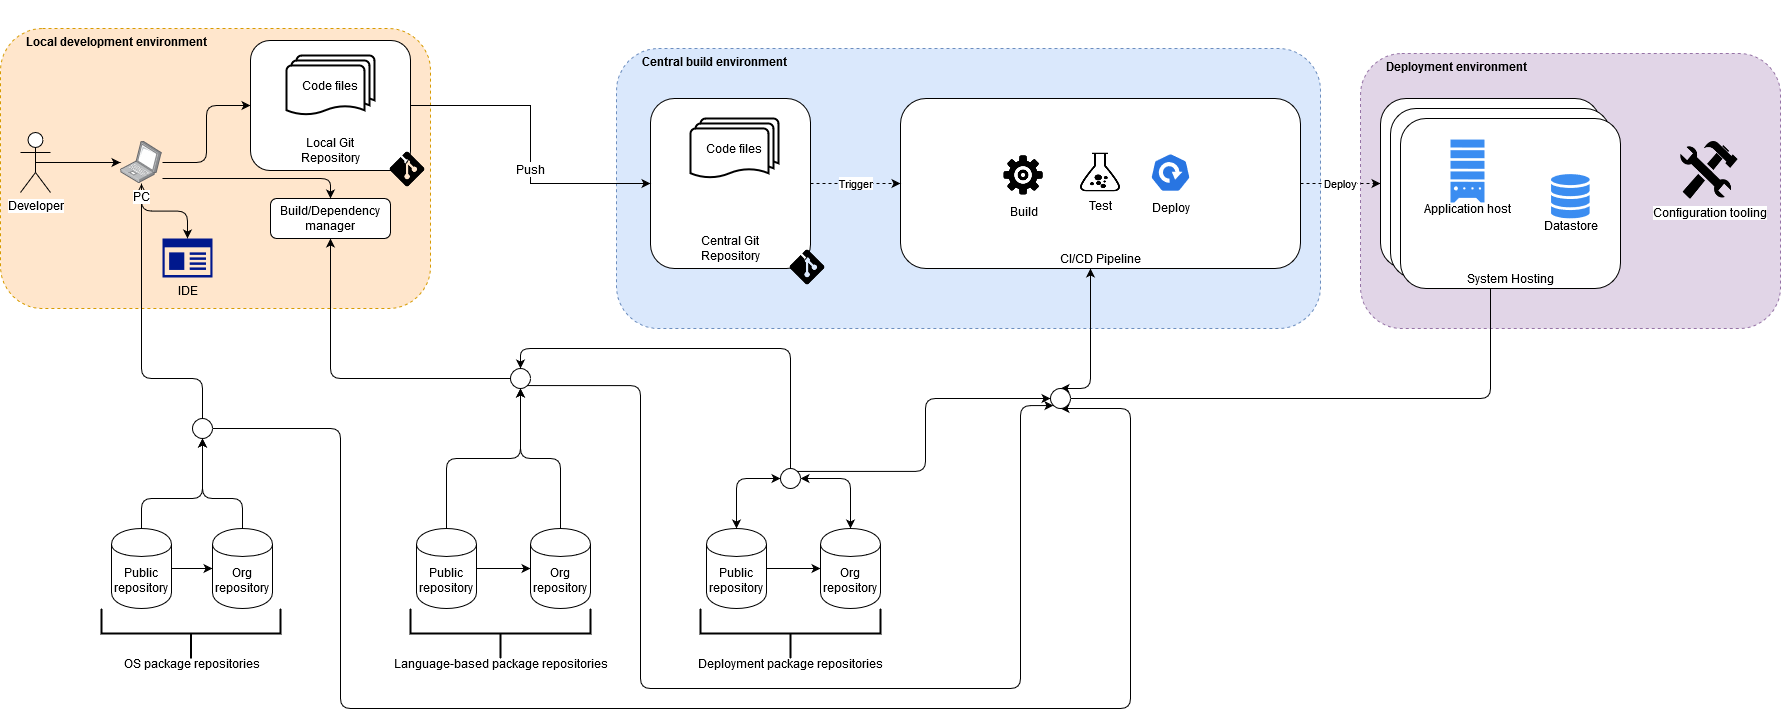

The diagram above was exported from draw.io. Its source (the exported page's mxGraphModel, read from the mxfile embedded in the PNG):
<mxGraphModel dx="3204" dy="2042" grid="1" gridSize="10" guides="1" tooltips="1" connect="1" arrows="1" fold="1" page="1" pageScale="1" pageWidth="1654" pageHeight="1169" math="0" shadow="0">
  <root>
    <mxCell id="0" />
    <mxCell id="1" parent="0" />
    <mxCell id="cnthiNI7-gScB50r5H3E-11" value="Deployment environment" style="rounded=1;whiteSpace=wrap;html=1;dashed=1;fillColor=#e1d5e7;verticalAlign=top;align=left;spacingLeft=24;strokeColor=#9673a6;fontStyle=1" vertex="1" parent="1">
      <mxGeometry x="550" y="-65" width="420" height="275" as="geometry" />
    </mxCell>
    <mxCell id="cnthiNI7-gScB50r5H3E-1" value="Central build environment" style="rounded=1;whiteSpace=wrap;html=1;dashed=1;fillColor=#dae8fc;verticalAlign=top;align=left;spacingLeft=24;strokeColor=#6c8ebf;fontStyle=1" vertex="1" parent="1">
      <mxGeometry x="-194" y="-70" width="704" height="280" as="geometry" />
    </mxCell>
    <mxCell id="SoW3HgIape0tem18NZ_j-68" value="&lt;div&gt;Local development environment&lt;br&gt;&lt;/div&gt;" style="rounded=1;whiteSpace=wrap;html=1;dashed=1;fillColor=#ffe6cc;verticalAlign=top;align=left;spacingLeft=24;strokeColor=#d79b00;fontStyle=1" parent="1" vertex="1">
      <mxGeometry x="-810" y="-90" width="430" height="280" as="geometry" />
    </mxCell>
    <mxCell id="SoW3HgIape0tem18NZ_j-69" value="Deployment package repositories" style="strokeWidth=2;html=1;shape=mxgraph.flowchart.annotation_2;align=center;labelPosition=center;pointerEvents=1;direction=north;verticalAlign=bottom;verticalLabelPosition=middle;spacingBottom=-15;" parent="1" vertex="1">
      <mxGeometry x="-110" y="490" width="180" height="50" as="geometry" />
    </mxCell>
    <mxCell id="SoW3HgIape0tem18NZ_j-70" value="Language-based package repositories" style="strokeWidth=2;html=1;shape=mxgraph.flowchart.annotation_2;align=center;labelPosition=center;pointerEvents=1;direction=north;verticalAlign=bottom;verticalLabelPosition=middle;spacingBottom=-15;" parent="1" vertex="1">
      <mxGeometry x="-400" y="490" width="180" height="50" as="geometry" />
    </mxCell>
    <mxCell id="SoW3HgIape0tem18NZ_j-71" style="edgeStyle=orthogonalEdgeStyle;rounded=1;orthogonalLoop=1;jettySize=auto;html=1;exitX=0.5;exitY=0;exitDx=0;exitDy=0;" parent="1" source="SoW3HgIape0tem18NZ_j-77" target="SoW3HgIape0tem18NZ_j-92" edge="1">
      <mxGeometry relative="1" as="geometry" />
    </mxCell>
    <mxCell id="SoW3HgIape0tem18NZ_j-72" style="edgeStyle=orthogonalEdgeStyle;rounded=1;orthogonalLoop=1;jettySize=auto;html=1;" parent="1" source="SoW3HgIape0tem18NZ_j-111" target="SoW3HgIape0tem18NZ_j-116" edge="1">
      <mxGeometry relative="1" as="geometry" />
    </mxCell>
    <mxCell id="SoW3HgIape0tem18NZ_j-73" style="edgeStyle=orthogonalEdgeStyle;rounded=0;orthogonalLoop=1;jettySize=auto;html=1;exitX=0.5;exitY=0.5;exitDx=0;exitDy=0;exitPerimeter=0;" parent="1" source="SoW3HgIape0tem18NZ_j-74" target="SoW3HgIape0tem18NZ_j-111" edge="1">
      <mxGeometry relative="1" as="geometry" />
    </mxCell>
    <mxCell id="SoW3HgIape0tem18NZ_j-74" value="Developer" style="shape=umlActor;verticalLabelPosition=bottom;labelBackgroundColor=#ffffff;verticalAlign=top;html=1;outlineConnect=0;" parent="1" vertex="1">
      <mxGeometry x="-790" y="14" width="30" height="60" as="geometry" />
    </mxCell>
    <mxCell id="SoW3HgIape0tem18NZ_j-75" value="Public repository" style="shape=cylinder;whiteSpace=wrap;html=1;boundedLbl=1;backgroundOutline=1;" parent="1" vertex="1">
      <mxGeometry x="-394" y="410" width="60" height="80" as="geometry" />
    </mxCell>
    <mxCell id="SoW3HgIape0tem18NZ_j-76" style="edgeStyle=orthogonalEdgeStyle;rounded=0;orthogonalLoop=1;jettySize=auto;html=1;exitX=1;exitY=0.5;exitDx=0;exitDy=0;" parent="1" source="SoW3HgIape0tem18NZ_j-75" target="SoW3HgIape0tem18NZ_j-77" edge="1">
      <mxGeometry relative="1" as="geometry" />
    </mxCell>
    <mxCell id="SoW3HgIape0tem18NZ_j-77" value="Org repository" style="shape=cylinder;whiteSpace=wrap;html=1;boundedLbl=1;backgroundOutline=1;" parent="1" vertex="1">
      <mxGeometry x="-280" y="410" width="60" height="80" as="geometry" />
    </mxCell>
    <mxCell id="SoW3HgIape0tem18NZ_j-78" value="" style="group" parent="1" vertex="1" connectable="0">
      <mxGeometry x="-160" y="-20" width="186" height="198" as="geometry" />
    </mxCell>
    <mxCell id="SoW3HgIape0tem18NZ_j-79" value="" style="group" parent="SoW3HgIape0tem18NZ_j-78" vertex="1" connectable="0">
      <mxGeometry width="186" height="198" as="geometry" />
    </mxCell>
    <mxCell id="SoW3HgIape0tem18NZ_j-80" value="" style="group" parent="SoW3HgIape0tem18NZ_j-79" vertex="1" connectable="0">
      <mxGeometry width="160" height="170" as="geometry" />
    </mxCell>
    <mxCell id="SoW3HgIape0tem18NZ_j-81" value="" style="rounded=1;whiteSpace=wrap;html=1;" parent="SoW3HgIape0tem18NZ_j-80" vertex="1">
      <mxGeometry width="160" height="170" as="geometry" />
    </mxCell>
    <mxCell id="SoW3HgIape0tem18NZ_j-82" value="Code files" style="strokeWidth=2;html=1;shape=mxgraph.flowchart.multi-document;whiteSpace=wrap;" parent="SoW3HgIape0tem18NZ_j-80" vertex="1">
      <mxGeometry x="40" y="20" width="88" height="60" as="geometry" />
    </mxCell>
    <mxCell id="SoW3HgIape0tem18NZ_j-84" value="Central Git Repository" style="text;html=1;strokeColor=none;fillColor=none;align=center;verticalAlign=middle;whiteSpace=wrap;rounded=0;" parent="SoW3HgIape0tem18NZ_j-80" vertex="1">
      <mxGeometry x="45" y="140" width="70" height="20" as="geometry" />
    </mxCell>
    <mxCell id="SoW3HgIape0tem18NZ_j-85" value="" style="shape=image;html=1;verticalAlign=top;verticalLabelPosition=bottom;labelBackgroundColor=#ffffff;imageAspect=0;aspect=fixed;image=https://cdn4.iconfinder.com/data/icons/vector-brand-logos/40/Git-128.png" parent="SoW3HgIape0tem18NZ_j-79" vertex="1">
      <mxGeometry x="128" y="140" width="58" height="58" as="geometry" />
    </mxCell>
    <mxCell id="SoW3HgIape0tem18NZ_j-86" style="edgeStyle=orthogonalEdgeStyle;rounded=0;orthogonalLoop=1;jettySize=auto;html=1;" parent="1" source="SoW3HgIape0tem18NZ_j-116" target="SoW3HgIape0tem18NZ_j-81" edge="1">
      <mxGeometry relative="1" as="geometry" />
    </mxCell>
    <mxCell id="SoW3HgIape0tem18NZ_j-87" value="Push" style="text;html=1;align=center;verticalAlign=middle;resizable=0;points=[];labelBackgroundColor=#ffffff;" parent="SoW3HgIape0tem18NZ_j-86" vertex="1" connectable="0">
      <mxGeometry x="0.152" y="-1" relative="1" as="geometry">
        <mxPoint as="offset" />
      </mxGeometry>
    </mxCell>
    <mxCell id="SoW3HgIape0tem18NZ_j-88" style="edgeStyle=orthogonalEdgeStyle;orthogonalLoop=1;jettySize=auto;html=1;rounded=1;exitX=0.5;exitY=0;exitDx=0;exitDy=0;" parent="1" source="SoW3HgIape0tem18NZ_j-75" target="SoW3HgIape0tem18NZ_j-92" edge="1">
      <mxGeometry relative="1" as="geometry" />
    </mxCell>
    <mxCell id="SoW3HgIape0tem18NZ_j-90" style="edgeStyle=orthogonalEdgeStyle;rounded=1;orthogonalLoop=1;jettySize=auto;html=1;" parent="1" source="SoW3HgIape0tem18NZ_j-92" target="SoW3HgIape0tem18NZ_j-112" edge="1">
      <mxGeometry relative="1" as="geometry" />
    </mxCell>
    <mxCell id="SoW3HgIape0tem18NZ_j-91" style="edgeStyle=orthogonalEdgeStyle;rounded=1;orthogonalLoop=1;jettySize=auto;html=1;exitX=1;exitY=1;exitDx=0;exitDy=0;entryX=0;entryY=1;entryDx=0;entryDy=0;startArrow=none;startFill=0;endArrow=classic;endFill=1;" parent="1" source="SoW3HgIape0tem18NZ_j-92" target="SoW3HgIape0tem18NZ_j-134" edge="1">
      <mxGeometry relative="1" as="geometry">
        <Array as="points">
          <mxPoint x="-170" y="267" />
          <mxPoint x="-170" y="570" />
          <mxPoint x="210" y="570" />
          <mxPoint x="210" y="287" />
        </Array>
      </mxGeometry>
    </mxCell>
    <mxCell id="SoW3HgIape0tem18NZ_j-92" value="" style="ellipse;whiteSpace=wrap;html=1;aspect=fixed;" parent="1" vertex="1">
      <mxGeometry x="-300" y="250" width="20" height="20" as="geometry" />
    </mxCell>
    <mxCell id="SoW3HgIape0tem18NZ_j-93" style="edgeStyle=orthogonalEdgeStyle;rounded=1;orthogonalLoop=1;jettySize=auto;html=1;startArrow=classic;startFill=1;" parent="1" source="SoW3HgIape0tem18NZ_j-95" target="SoW3HgIape0tem18NZ_j-134" edge="1">
      <mxGeometry relative="1" as="geometry">
        <Array as="points">
          <mxPoint x="280" y="270" />
          <mxPoint x="260" y="270" />
        </Array>
        <mxPoint x="230" y="280" as="targetPoint" />
      </mxGeometry>
    </mxCell>
    <mxCell id="SoW3HgIape0tem18NZ_j-94" value="Deploy" style="edgeStyle=orthogonalEdgeStyle;rounded=1;orthogonalLoop=1;jettySize=auto;html=1;dashed=1;" parent="1" source="SoW3HgIape0tem18NZ_j-95" target="SoW3HgIape0tem18NZ_j-127" edge="1">
      <mxGeometry relative="1" as="geometry" />
    </mxCell>
    <mxCell id="SoW3HgIape0tem18NZ_j-95" value="CI/CD Pipeline" style="rounded=1;whiteSpace=wrap;html=1;verticalAlign=bottom;" parent="1" vertex="1">
      <mxGeometry x="90" y="-20" width="400" height="170" as="geometry" />
    </mxCell>
    <mxCell id="SoW3HgIape0tem18NZ_j-96" style="edgeStyle=orthogonalEdgeStyle;rounded=1;orthogonalLoop=1;jettySize=auto;html=1;entryX=0.5;entryY=0;entryDx=0;entryDy=0;startArrow=classic;startFill=1;" parent="1" source="SoW3HgIape0tem18NZ_j-104" target="SoW3HgIape0tem18NZ_j-99" edge="1">
      <mxGeometry relative="1" as="geometry" />
    </mxCell>
    <mxCell id="SoW3HgIape0tem18NZ_j-97" value="Public repository" style="shape=cylinder;whiteSpace=wrap;html=1;boundedLbl=1;backgroundOutline=1;" parent="1" vertex="1">
      <mxGeometry x="-104" y="410" width="60" height="80" as="geometry" />
    </mxCell>
    <mxCell id="SoW3HgIape0tem18NZ_j-98" style="edgeStyle=orthogonalEdgeStyle;rounded=0;orthogonalLoop=1;jettySize=auto;html=1;exitX=1;exitY=0.5;exitDx=0;exitDy=0;" parent="1" source="SoW3HgIape0tem18NZ_j-97" target="SoW3HgIape0tem18NZ_j-99" edge="1">
      <mxGeometry relative="1" as="geometry" />
    </mxCell>
    <mxCell id="SoW3HgIape0tem18NZ_j-99" value="Org repository" style="shape=cylinder;whiteSpace=wrap;html=1;boundedLbl=1;backgroundOutline=1;" parent="1" vertex="1">
      <mxGeometry x="10" y="410" width="60" height="80" as="geometry" />
    </mxCell>
    <mxCell id="SoW3HgIape0tem18NZ_j-100" style="edgeStyle=orthogonalEdgeStyle;orthogonalLoop=1;jettySize=auto;html=1;rounded=1;startArrow=classic;startFill=1;" parent="1" source="SoW3HgIape0tem18NZ_j-104" target="SoW3HgIape0tem18NZ_j-97" edge="1">
      <mxGeometry relative="1" as="geometry" />
    </mxCell>
    <mxCell id="SoW3HgIape0tem18NZ_j-101" style="edgeStyle=orthogonalEdgeStyle;rounded=1;orthogonalLoop=1;jettySize=auto;html=1;entryX=0.5;entryY=0;entryDx=0;entryDy=0;exitX=0.5;exitY=0;exitDx=0;exitDy=0;" parent="1" source="SoW3HgIape0tem18NZ_j-104" target="SoW3HgIape0tem18NZ_j-92" edge="1">
      <mxGeometry relative="1" as="geometry">
        <Array as="points">
          <mxPoint x="-20" y="230" />
          <mxPoint x="-290" y="230" />
        </Array>
      </mxGeometry>
    </mxCell>
    <mxCell id="SoW3HgIape0tem18NZ_j-102" style="edgeStyle=orthogonalEdgeStyle;rounded=1;orthogonalLoop=1;jettySize=auto;html=1;" parent="1" source="SoW3HgIape0tem18NZ_j-134" target="SoW3HgIape0tem18NZ_j-127" edge="1">
      <mxGeometry relative="1" as="geometry">
        <mxPoint x="280" y="353" as="sourcePoint" />
      </mxGeometry>
    </mxCell>
    <mxCell id="SoW3HgIape0tem18NZ_j-103" style="edgeStyle=orthogonalEdgeStyle;rounded=1;orthogonalLoop=1;jettySize=auto;html=1;exitX=1;exitY=0;exitDx=0;exitDy=0;entryX=0;entryY=0.5;entryDx=0;entryDy=0;startArrow=none;startFill=0;endArrow=classic;endFill=1;" parent="1" source="SoW3HgIape0tem18NZ_j-104" target="SoW3HgIape0tem18NZ_j-134" edge="1">
      <mxGeometry relative="1" as="geometry" />
    </mxCell>
    <mxCell id="SoW3HgIape0tem18NZ_j-104" value="" style="ellipse;whiteSpace=wrap;html=1;aspect=fixed;" parent="1" vertex="1">
      <mxGeometry x="-30" y="350" width="20" height="20" as="geometry" />
    </mxCell>
    <mxCell id="SoW3HgIape0tem18NZ_j-105" value="Trigger" style="edgeStyle=orthogonalEdgeStyle;rounded=1;orthogonalLoop=1;jettySize=auto;html=1;startArrow=none;startFill=0;dashed=1;" parent="1" source="SoW3HgIape0tem18NZ_j-81" target="SoW3HgIape0tem18NZ_j-95" edge="1">
      <mxGeometry relative="1" as="geometry" />
    </mxCell>
    <mxCell id="SoW3HgIape0tem18NZ_j-106" value="Test" style="shape=image;html=1;verticalAlign=top;verticalLabelPosition=bottom;labelBackgroundColor=#ffffff;imageAspect=0;aspect=fixed;image=https://cdn0.iconfinder.com/data/icons/gcons-2/21/test1-128.png" parent="1" vertex="1">
      <mxGeometry x="270" y="34" width="40" height="40" as="geometry" />
    </mxCell>
    <mxCell id="SoW3HgIape0tem18NZ_j-107" value="Build" style="shape=image;html=1;verticalAlign=top;verticalLabelPosition=bottom;labelBackgroundColor=#ffffff;imageAspect=0;aspect=fixed;image=https://cdn3.iconfinder.com/data/icons/wpzoom-developer-icon-set/500/54-128.png" parent="1" vertex="1">
      <mxGeometry x="190" y="34" width="46" height="46" as="geometry" />
    </mxCell>
    <mxCell id="SoW3HgIape0tem18NZ_j-108" value="Deploy" style="html=1;dashed=0;whitespace=wrap;fillColor=#2875E2;strokeColor=#ffffff;points=[[0.005,0.63,0],[0.1,0.2,0],[0.9,0.2,0],[0.5,0,0],[0.995,0.63,0],[0.72,0.99,0],[0.5,1,0],[0.28,0.99,0]];shape=mxgraph.kubernetes.icon;prIcon=deploy;verticalAlign=bottom;spacingBottom=-25;" parent="1" vertex="1">
      <mxGeometry x="340" y="34" width="40" height="40" as="geometry" />
    </mxCell>
    <mxCell id="SoW3HgIape0tem18NZ_j-109" style="edgeStyle=orthogonalEdgeStyle;rounded=1;orthogonalLoop=1;jettySize=auto;html=1;entryX=0.5;entryY=0;entryDx=0;entryDy=0;entryPerimeter=0;" parent="1" source="SoW3HgIape0tem18NZ_j-111" target="SoW3HgIape0tem18NZ_j-121" edge="1">
      <mxGeometry relative="1" as="geometry" />
    </mxCell>
    <mxCell id="SoW3HgIape0tem18NZ_j-110" style="edgeStyle=orthogonalEdgeStyle;rounded=1;orthogonalLoop=1;jettySize=auto;html=1;entryX=0.5;entryY=0;entryDx=0;entryDy=0;startArrow=open;startFill=0;endArrow=none;endFill=0;" parent="1" source="SoW3HgIape0tem18NZ_j-111" target="SoW3HgIape0tem18NZ_j-131" edge="1">
      <mxGeometry relative="1" as="geometry">
        <Array as="points">
          <mxPoint x="-669" y="260" />
          <mxPoint x="-608" y="260" />
        </Array>
      </mxGeometry>
    </mxCell>
    <mxCell id="SoW3HgIape0tem18NZ_j-111" value="PC" style="points=[];aspect=fixed;html=1;align=center;shadow=0;dashed=0;image;image=img/lib/allied_telesis/computer_and_terminals/Laptop.svg;" parent="1" vertex="1">
      <mxGeometry x="-690" y="22.700000000000003" width="42" height="42.599999999999994" as="geometry" />
    </mxCell>
    <mxCell id="SoW3HgIape0tem18NZ_j-112" value="Build/Dependency manager" style="rounded=1;whiteSpace=wrap;html=1;" parent="1" vertex="1">
      <mxGeometry x="-540" y="80" width="120" height="40" as="geometry" />
    </mxCell>
    <mxCell id="SoW3HgIape0tem18NZ_j-113" value="" style="group" parent="1" vertex="1" connectable="0">
      <mxGeometry x="-560" y="-118" width="186" height="198" as="geometry" />
    </mxCell>
    <mxCell id="SoW3HgIape0tem18NZ_j-114" value="" style="group" parent="SoW3HgIape0tem18NZ_j-113" vertex="1" connectable="0">
      <mxGeometry width="186" height="198" as="geometry" />
    </mxCell>
    <mxCell id="SoW3HgIape0tem18NZ_j-115" value="" style="group" parent="SoW3HgIape0tem18NZ_j-114" vertex="1" connectable="0">
      <mxGeometry width="160" height="170" as="geometry" />
    </mxCell>
    <mxCell id="SoW3HgIape0tem18NZ_j-116" value="" style="rounded=1;whiteSpace=wrap;html=1;" parent="SoW3HgIape0tem18NZ_j-115" vertex="1">
      <mxGeometry y="40" width="160" height="130" as="geometry" />
    </mxCell>
    <mxCell id="SoW3HgIape0tem18NZ_j-117" value="Code files" style="strokeWidth=2;html=1;shape=mxgraph.flowchart.multi-document;whiteSpace=wrap;" parent="SoW3HgIape0tem18NZ_j-115" vertex="1">
      <mxGeometry x="36" y="55" width="88" height="60" as="geometry" />
    </mxCell>
    <mxCell id="SoW3HgIape0tem18NZ_j-118" value="Local Git Repository" style="text;html=1;strokeColor=none;fillColor=none;align=center;verticalAlign=middle;whiteSpace=wrap;rounded=0;" parent="SoW3HgIape0tem18NZ_j-115" vertex="1">
      <mxGeometry x="45" y="140" width="70" height="20" as="geometry" />
    </mxCell>
    <mxCell id="SoW3HgIape0tem18NZ_j-119" value="" style="shape=image;html=1;verticalAlign=top;verticalLabelPosition=bottom;labelBackgroundColor=#ffffff;imageAspect=0;aspect=fixed;image=https://cdn4.iconfinder.com/data/icons/vector-brand-logos/40/Git-128.png" parent="SoW3HgIape0tem18NZ_j-114" vertex="1">
      <mxGeometry x="128" y="140" width="58" height="58" as="geometry" />
    </mxCell>
    <mxCell id="SoW3HgIape0tem18NZ_j-120" style="edgeStyle=orthogonalEdgeStyle;rounded=1;orthogonalLoop=1;jettySize=auto;html=1;" parent="1" source="SoW3HgIape0tem18NZ_j-111" target="SoW3HgIape0tem18NZ_j-112" edge="1">
      <mxGeometry relative="1" as="geometry">
        <Array as="points">
          <mxPoint x="-480" y="60" />
        </Array>
      </mxGeometry>
    </mxCell>
    <mxCell id="SoW3HgIape0tem18NZ_j-121" value="IDE" style="aspect=fixed;pointerEvents=1;shadow=0;dashed=0;html=1;strokeColor=none;labelPosition=center;verticalLabelPosition=bottom;verticalAlign=top;align=center;fillColor=#00188D;shape=mxgraph.mscae.enterprise.app_generic" parent="1" vertex="1">
      <mxGeometry x="-648" y="120" width="50" height="39" as="geometry" />
    </mxCell>
    <mxCell id="SoW3HgIape0tem18NZ_j-122" style="edgeStyle=orthogonalEdgeStyle;rounded=1;orthogonalLoop=1;jettySize=auto;html=1;entryX=0.5;entryY=1;entryDx=0;entryDy=0;startArrow=none;startFill=0;endArrow=classic;endFill=1;" parent="1" source="SoW3HgIape0tem18NZ_j-124" target="SoW3HgIape0tem18NZ_j-131" edge="1">
      <mxGeometry relative="1" as="geometry">
        <Array as="points">
          <mxPoint x="-669" y="380" />
          <mxPoint x="-608" y="380" />
        </Array>
      </mxGeometry>
    </mxCell>
    <mxCell id="SoW3HgIape0tem18NZ_j-123" style="edgeStyle=orthogonalEdgeStyle;rounded=1;orthogonalLoop=1;jettySize=auto;html=1;startArrow=none;startFill=0;endArrow=classic;endFill=1;" parent="1" source="SoW3HgIape0tem18NZ_j-124" target="SoW3HgIape0tem18NZ_j-133" edge="1">
      <mxGeometry relative="1" as="geometry" />
    </mxCell>
    <mxCell id="SoW3HgIape0tem18NZ_j-124" value="Public repository" style="shape=cylinder;whiteSpace=wrap;html=1;boundedLbl=1;backgroundOutline=1;" parent="1" vertex="1">
      <mxGeometry x="-699" y="410" width="60" height="80" as="geometry" />
    </mxCell>
    <mxCell id="SoW3HgIape0tem18NZ_j-125" value="OS package repositories" style="strokeWidth=2;html=1;shape=mxgraph.flowchart.annotation_2;align=center;labelPosition=center;pointerEvents=1;direction=north;verticalAlign=bottom;verticalLabelPosition=middle;spacingBottom=-15;" parent="1" vertex="1">
      <mxGeometry x="-709" y="490" width="179" height="50" as="geometry" />
    </mxCell>
    <mxCell id="SoW3HgIape0tem18NZ_j-126" value="" style="group" parent="1" vertex="1" connectable="0">
      <mxGeometry x="570" y="-20" width="220" height="170" as="geometry" />
    </mxCell>
    <mxCell id="SoW3HgIape0tem18NZ_j-127" value="Deployment Environment" style="rounded=1;whiteSpace=wrap;html=1;verticalAlign=bottom;" parent="SoW3HgIape0tem18NZ_j-126" vertex="1">
      <mxGeometry width="220" height="170" as="geometry" />
    </mxCell>
    <mxCell id="SoW3HgIape0tem18NZ_j-128" value="Datastore" style="html=1;aspect=fixed;strokeColor=none;shadow=0;align=center;verticalAlign=bottom;fillColor=#3B8DF1;shape=mxgraph.gcp2.cloud_monitoring;dashed=1;spacingBottom=-17;" parent="SoW3HgIape0tem18NZ_j-126" vertex="1">
      <mxGeometry x="150" y="55.56" width="40" height="44.44" as="geometry" />
    </mxCell>
    <mxCell id="SoW3HgIape0tem18NZ_j-129" value="Application host" style="html=1;aspect=fixed;strokeColor=none;shadow=0;align=center;verticalAlign=bottom;fillColor=#3B8DF1;shape=mxgraph.gcp2.compute_engine_2;dashed=1;spacingBottom=-16;" parent="SoW3HgIape0tem18NZ_j-126" vertex="1">
      <mxGeometry x="50" y="21" width="34" height="62.96" as="geometry" />
    </mxCell>
    <mxCell id="SoW3HgIape0tem18NZ_j-130" style="edgeStyle=orthogonalEdgeStyle;rounded=1;orthogonalLoop=1;jettySize=auto;html=1;exitX=1;exitY=0.5;exitDx=0;exitDy=0;entryX=0.5;entryY=1;entryDx=0;entryDy=0;startArrow=none;startFill=0;endArrow=classic;endFill=1;" parent="1" source="SoW3HgIape0tem18NZ_j-131" target="SoW3HgIape0tem18NZ_j-134" edge="1">
      <mxGeometry relative="1" as="geometry">
        <Array as="points">
          <mxPoint x="-470" y="310" />
          <mxPoint x="-470" y="590" />
          <mxPoint x="320" y="590" />
          <mxPoint x="320" y="290" />
        </Array>
      </mxGeometry>
    </mxCell>
    <mxCell id="SoW3HgIape0tem18NZ_j-131" value="" style="ellipse;whiteSpace=wrap;html=1;aspect=fixed;" parent="1" vertex="1">
      <mxGeometry x="-618" y="300" width="20" height="20" as="geometry" />
    </mxCell>
    <mxCell id="SoW3HgIape0tem18NZ_j-132" style="edgeStyle=orthogonalEdgeStyle;rounded=1;orthogonalLoop=1;jettySize=auto;html=1;startArrow=none;startFill=0;endArrow=classic;endFill=1;entryX=0.5;entryY=1;entryDx=0;entryDy=0;" parent="1" source="SoW3HgIape0tem18NZ_j-133" target="SoW3HgIape0tem18NZ_j-131" edge="1">
      <mxGeometry relative="1" as="geometry">
        <mxPoint x="-620" y="330" as="targetPoint" />
        <Array as="points">
          <mxPoint x="-568" y="380" />
          <mxPoint x="-608" y="380" />
        </Array>
      </mxGeometry>
    </mxCell>
    <mxCell id="SoW3HgIape0tem18NZ_j-133" value="Org repository" style="shape=cylinder;whiteSpace=wrap;html=1;boundedLbl=1;backgroundOutline=1;" parent="1" vertex="1">
      <mxGeometry x="-598" y="410" width="60" height="80" as="geometry" />
    </mxCell>
    <mxCell id="SoW3HgIape0tem18NZ_j-134" value="" style="ellipse;whiteSpace=wrap;html=1;aspect=fixed;" parent="1" vertex="1">
      <mxGeometry x="240" y="270" width="20" height="20" as="geometry" />
    </mxCell>
    <mxCell id="cnthiNI7-gScB50r5H3E-3" value="" style="group" vertex="1" connectable="0" parent="1">
      <mxGeometry x="580" y="-10" width="220" height="170" as="geometry" />
    </mxCell>
    <mxCell id="cnthiNI7-gScB50r5H3E-4" value="Deployment Environment" style="rounded=1;whiteSpace=wrap;html=1;verticalAlign=bottom;" vertex="1" parent="cnthiNI7-gScB50r5H3E-3">
      <mxGeometry width="220" height="170" as="geometry" />
    </mxCell>
    <mxCell id="cnthiNI7-gScB50r5H3E-5" value="Datastore" style="html=1;aspect=fixed;strokeColor=none;shadow=0;align=center;verticalAlign=bottom;fillColor=#3B8DF1;shape=mxgraph.gcp2.cloud_monitoring;dashed=1;spacingBottom=-17;" vertex="1" parent="cnthiNI7-gScB50r5H3E-3">
      <mxGeometry x="150" y="55.56" width="40" height="44.44" as="geometry" />
    </mxCell>
    <mxCell id="cnthiNI7-gScB50r5H3E-6" value="Application host" style="html=1;aspect=fixed;strokeColor=none;shadow=0;align=center;verticalAlign=bottom;fillColor=#3B8DF1;shape=mxgraph.gcp2.compute_engine_2;dashed=1;spacingBottom=-16;" vertex="1" parent="cnthiNI7-gScB50r5H3E-3">
      <mxGeometry x="50" y="21" width="34" height="62.96" as="geometry" />
    </mxCell>
    <mxCell id="cnthiNI7-gScB50r5H3E-7" value="" style="group" vertex="1" connectable="0" parent="1">
      <mxGeometry x="590" width="220" height="170" as="geometry" />
    </mxCell>
    <mxCell id="cnthiNI7-gScB50r5H3E-8" value="System Hosting" style="rounded=1;whiteSpace=wrap;html=1;verticalAlign=bottom;" vertex="1" parent="cnthiNI7-gScB50r5H3E-7">
      <mxGeometry width="220" height="170" as="geometry" />
    </mxCell>
    <mxCell id="cnthiNI7-gScB50r5H3E-9" value="Datastore" style="html=1;aspect=fixed;strokeColor=none;shadow=0;align=center;verticalAlign=bottom;fillColor=#3B8DF1;shape=mxgraph.gcp2.cloud_monitoring;dashed=1;spacingBottom=-17;" vertex="1" parent="cnthiNI7-gScB50r5H3E-7">
      <mxGeometry x="150" y="55.56" width="40" height="44.44" as="geometry" />
    </mxCell>
    <mxCell id="cnthiNI7-gScB50r5H3E-10" value="Application host" style="html=1;aspect=fixed;strokeColor=none;shadow=0;align=center;verticalAlign=bottom;fillColor=#3B8DF1;shape=mxgraph.gcp2.compute_engine_2;dashed=1;spacingBottom=-16;" vertex="1" parent="cnthiNI7-gScB50r5H3E-7">
      <mxGeometry x="50" y="21" width="34" height="62.96" as="geometry" />
    </mxCell>
    <mxCell id="cnthiNI7-gScB50r5H3E-12" value="Configuration tooling" style="shape=image;html=1;verticalAlign=top;verticalLabelPosition=bottom;labelBackgroundColor=#ffffff;imageAspect=0;aspect=fixed;image=https://cdn0.iconfinder.com/data/icons/simple-darkcon-1/95/settings-128.png" vertex="1" parent="1">
      <mxGeometry x="870" y="22.700000000000003" width="58" height="58" as="geometry" />
    </mxCell>
  </root>
</mxGraphModel>